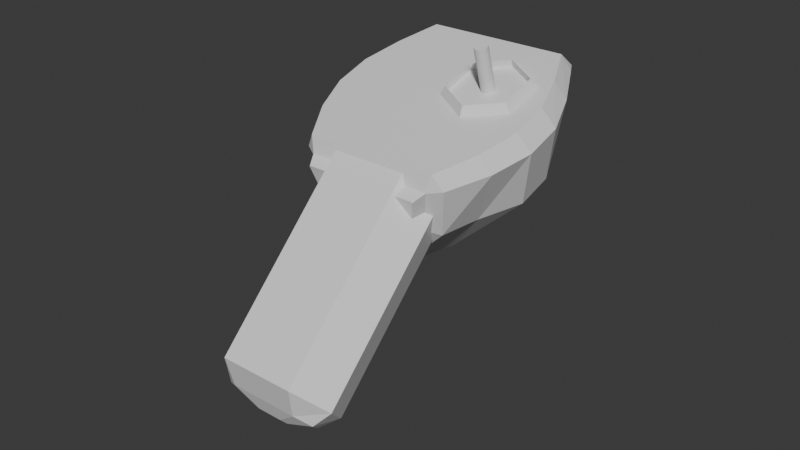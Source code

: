# Source: controller_right.blend  (saved by Blender 4.0.36; exported with 4.5.12 LTS)
import bpy
from mathutils import Matrix  # noqa: F401  (used for matrix-valued properties, if any)

bpy.ops.wm.read_factory_settings(use_empty=True)
scene = bpy.context.scene
scene.name = 'Scene'

# ---- collections
col_collection = bpy.data.collections.new('Collection'); scene.collection.children.link(col_collection)
col_controller_right = bpy.data.collections.new('controller right'); col_collection.children.link(col_controller_right)

# ---- materials (node trees are filled in below, after node groups)
mat_material_001 = bpy.data.materials.new('Material.001')
mat_material_001.use_transparent_shadow = False

# ---- material node trees
mat_material_001.use_nodes = True; mat_material_001.node_tree.nodes.clear()
_N = mat_material_001.node_tree.nodes; _L = mat_material_001.node_tree.links
n0 = _N.new('ShaderNodeBsdfPrincipled'); n0.name = 'Principled BSDF'; n0.location = (10, 300)
n0.inputs[3].default_value = 1.45
n1 = _N.new('ShaderNodeOutputMaterial'); n1.name = 'Material Output'; n1.location = (300, 300)
_L.new(n0.outputs[0], n1.inputs[0])
n1.is_active_output = True

# ---- world
world_world = bpy.data.worlds.new('World'); scene.world = world_world
world_world.use_nodes = True; world_world.node_tree.nodes.clear()
_N = world_world.node_tree.nodes; _L = world_world.node_tree.links
n0 = _N.new('ShaderNodeOutputWorld'); n0.name = 'World Output'; n0.location = (300, 300)
n1 = _N.new('ShaderNodeBackground'); n1.name = 'Background'; n1.location = (10, 300)
n1.inputs[0].default_value = (0.05088, 0.05088, 0.05088, 1.0)
_L.new(n1.outputs[0], n0.inputs[0])
n0.is_active_output = True
world_world.color = (0.05088, 0.05088, 0.05088)
world_world.use_sun_shadow = False
world_world.sun_shadow_jitter_overblur = 0.0

# ---- meshes
me_cube_004 = bpy.data.meshes.new('Cube.004')
me_cube_004.from_pydata([(-0.4599, -0.1481, -2.333), (-0.1369, 0.1748, -2.333), (-0.2033, 0.2988, -0.1189), (-0.5767, -0.07461, -0.1189), (0.02133, 0.1748, -2.333), (0.3443, -0.1481, -2.333), (0.4611, -0.07461, -0.1189), (0.08775, 0.2988, -0.1189), (-0.4021, -0.4573, -2.333), (-0.543, -0.3405, -2.333), (-0.684, -0.3928, -0.1189), (-0.4309, -0.7123, -0.1189), (0.4275, -0.3405, -2.333), (0.2865, -0.4573, -2.333), (0.3154, -0.7123, -0.1189), (0.5684, -0.3928, -0.1189), (-0.2033, 0.2988, -2.169), (-0.5767, -0.07461, -2.169), (0.4611, -0.07461, -2.169), (0.08775, 0.2988, -2.169), (-0.684, -0.3928, -2.169), (-0.4309, -0.7123, -2.169), (0.3154, -0.7123, -2.169), (0.5684, -0.3928, -2.169), (-0.0868, -0.05789, -2.414), (-0.2053, -0.1764, -2.414), (0.08975, -0.1764, -2.414), (-0.02875, -0.05789, -2.414), (-0.2358, -0.247, -2.414), (-0.1841, -0.2898, -2.414), (0.06855, -0.2898, -2.414), (0.1203, -0.247, -2.414), (-0.6811, -0.6608, -0.248), (-0.6878, -0.6506, -0.2532), (-0.791, 0.3247, 1.581), (-0.7581, 0.3031, 1.592), (0.5722, -0.6506, -0.2532), (0.5655, -0.6608, -0.248), (0.6425, 0.3031, 1.592), (0.6754, 0.3247, 1.581), (-0.9348, -0.5745, 0.2259), (-1.038, -0.417, 0.144), (-1.05, -0.4, 0.5618), (-1.167, -0.2334, 0.4753), (-1.05, -0.2255, 0.8978), (-1.167, -0.0589, 0.8113), (-1.038, 0.1065, 1.152), (-0.9349, -0.05092, 1.234), (0.8194, -0.05092, 1.234), (0.9227, 0.1065, 1.152), (0.9347, -0.2255, 0.8978), (1.052, -0.0589, 0.8113), (0.9346, -0.4, 0.5618), (1.052, -0.2334, 0.4753), (0.9227, -0.417, 0.144), (0.8192, -0.5745, 0.2259), (-0.5806, -0.2551, -0.4587), (-0.06234, 0.2074, -0.699), (-0.1679, 0.8933, 1.286), (-0.5234, 0.7854, 1.342), (-0.05322, 0.2074, -0.699), (0.465, -0.2551, -0.4587), (0.4079, 0.7854, 1.342), (0.05239, 0.8933, 1.286), (-0.394, 1.003, 0.6864), (-0.8404, 0.6296, 0.8803), (-0.4925, 0.9097, 0.3081), (-0.9921, 0.4815, 0.5306), (-0.4918, 0.7228, -0.02144), (-0.9921, 0.3067, 0.1947), (-0.7796, 0.1052, -0.1273), (-0.3922, 0.5275, -0.3466), (0.7249, 0.6296, 0.8803), (0.2784, 1.003, 0.6864), (0.8765, 0.4815, 0.5306), (0.377, 0.9097, 0.3081), (0.8765, 0.3067, 0.1947), (0.3762, 0.7228, -0.02144), (0.2767, 0.5275, -0.3466), (0.6641, 0.1052, -0.1273), (-0.7665, 0.1236, 1.57), (-0.85, 0.2644, 1.497), (0.7345, 0.2644, 1.497), (0.651, 0.1236, 1.57), (-0.641, 0.7653, 1.236), (-0.1907, 0.9654, 0.9922), (0.07514, 0.9654, 0.9922), (0.5255, 0.7653, 1.236), (-0.507, 0.4567, 1.587), (-0.5281, 0.4706, 1.58), (0.4125, 0.4706, 1.58), (0.3914, 0.4567, 1.587), (-0.4048, 0.6317, 1.496), (-0.1284, 0.736, 1.442), (0.01289, 0.736, 1.442), (0.2892, 0.6317, 1.496), (0.6115, -0.7491, -0.1101), (0.7028, -0.6108, -0.182), (-0.8183, -0.6108, -0.182), (-0.727, -0.7491, -0.1101), (-0.1338, 0.3517, -0.682), (-0.6927, -0.1471, -0.4229), (0.5772, -0.1471, -0.4229), (0.01823, 0.3517, -0.682), (0.5125, -0.6885, -0.3682), (0.5186, -0.6792, -0.373), (-0.6341, -0.6792, -0.373), (-0.628, -0.6885, -0.3682), (-0.06195, 0.1058, -0.7808), (-0.5361, -0.3174, -0.561), (0.4205, -0.3174, -0.561), (-0.0536, 0.1058, -0.7808), (0.3595, -0.05118, 1.266), (0.6843, -0.1376, 1.1), (0.3595, -0.004028, 1.314), (0.3595, -0.1148, 1.299), (0.7396, -0.1052, 1.119), (0.6843, -0.2013, 1.133), (0.7396, -0.3075, 0.7292), (0.6843, -0.3741, 0.7998), (0.3595, -0.4087, 0.5344), (0.3595, -0.4606, 0.6334), (-0.02065, -0.3075, 0.7292), (0.0347, -0.3741, 0.7998), (-0.02065, -0.1052, 1.119), (0.0347, -0.2013, 1.133), (0.6843, -0.3105, 0.7668), (0.3595, -0.3969, 0.6003), (0.0347, -0.3105, 0.7668), (0.0347, -0.1376, 1.1)], [(65, 72)], [(16, 2, 7, 19), (18, 6, 15, 23), (1, 4, 27, 24), (22, 14, 11, 21), (2, 16, 17, 3), (6, 18, 19, 7), (6, 7, 2, 3, 10, 11, 14, 15), (21, 11, 10, 20), (14, 22, 23, 15), (20, 10, 3, 17), (1, 0, 17, 16), (5, 4, 19, 18), (4, 1, 16, 19), (9, 8, 21, 20), (13, 12, 23, 22), (0, 9, 20, 17), (8, 13, 22, 21), (12, 5, 18, 23), (25, 24, 27, 26, 31, 30, 29, 28), (0, 1, 24, 25), (5, 12, 31, 26), (9, 0, 25, 28), (8, 9, 28, 29), (4, 5, 26, 27), (13, 8, 29, 30), (12, 13, 30, 31), (102, 79, 54, 97), (46, 81, 84, 65), (74, 72, 49, 51), (38, 39, 90, 91), (96, 55, 40, 99), (72, 87, 82, 49), (48, 83, 80, 47), (71, 68, 77, 78), (68, 66, 75, 77), (76, 74, 51, 53), (66, 64, 73, 75), (79, 76, 53, 54), (61, 36, 105, 110), (41, 43, 69, 70), (43, 45, 67, 69), (45, 46, 65, 67), (64, 85, 86, 73), (55, 52, 42, 40), (52, 50, 44, 42), (50, 48, 47, 44), (47, 80, 81, 46), (55, 96, 97, 54), (99, 40, 41, 98), (40, 42, 43, 41), (42, 44, 45, 43), (44, 47, 46, 45), (83, 48, 49, 82), (48, 50, 51, 49), (50, 52, 53, 51), (52, 55, 54, 53), (100, 71, 78, 103), (71, 100, 101, 70), (79, 102, 103, 78), (85, 64, 65, 84), (64, 66, 67, 65), (66, 68, 69, 67), (68, 71, 70, 69), (87, 72, 73, 86), (72, 74, 75, 73), (74, 76, 77, 75), (76, 79, 78, 77), (98, 41, 70, 101), (35, 34, 81, 80), (39, 38, 83, 82), (38, 35, 80, 83), (59, 58, 85, 84), (63, 62, 87, 86), (58, 63, 86, 85), (34, 59, 84, 81), (62, 39, 82, 87), (95, 94, 93, 92, 89, 88, 91, 90), (59, 34, 89, 92), (62, 63, 94, 95), (35, 38, 91, 88), (34, 35, 88, 89), (39, 62, 95, 90), (63, 58, 93, 94), (58, 59, 92, 93), (51, 53, 54, 49), (37, 36, 97, 96), (33, 32, 99, 98), (32, 37, 96, 99), (57, 56, 101, 100), (61, 60, 103, 102), (56, 33, 98, 101), (60, 57, 100, 103), (36, 61, 102, 97), (109, 108, 111, 110, 105, 104, 107, 106), (33, 56, 109, 106), (56, 57, 108, 109), (32, 33, 106, 107), (57, 60, 111, 108), (60, 61, 110, 111), (37, 32, 107, 104), (36, 37, 104, 105), (123, 121, 127, 128), (114, 115, 117, 116), (121, 119, 126, 127), (116, 117, 119, 118), (117, 115, 112, 113), (118, 119, 121, 120), (115, 125, 129, 112), (120, 121, 123, 122), (119, 117, 113, 126), (113, 112, 129, 128, 127, 126), (122, 123, 125, 124), (125, 123, 128, 129), (124, 125, 115, 114), (114, 116, 118, 120, 122, 124)])
_uv = me_cube_004.uv_layers.new(name='UVMap')
_uv.uv.foreach_set('vector', [0.375, 0.3399, 0.625, 0.3399, 0.625, 0.4101, 0.375, 0.4101, 0.375, 0.5899, 0.625, 0.5899, 0.625, 0.6405, 0.375, 0.6405, 0.2349, 0.5494, 0.2651, 0.5494, 0.2651, 0.5494, 0.2349, 0.5494, 0.375, 0.8005, 0.625, 0.8005, 0.625, 0.9495, 0.375, 0.9495, 0.625, 0.3399, 0.375, 0.3399, 0.375, 0.1601, 0.625, 0.1601, 0.625, 0.5899, 0.375, 0.5899, 0.375, 0.4101, 0.625, 0.4101, 0.625, 0.5899, 0.7149, 0.5, 0.7851, 0.5, 0.875, 0.5899, 0.875, 0.6405, 0.8245, 0.75, 0.6755, 0.75, 0.625, 0.6405, 0.375, 0.0, 0.625, 0.0, 0.625, 0.1095, 0.375, 0.1095, 0.625, 0.8005, 0.375, 0.8005, 0.375, 0.6405, 0.625, 0.6405, 0.375, 0.1095, 0.625, 0.1095, 0.625, 0.1601, 0.375, 0.1601, 0.2349, 0.5494, 0.1731, 0.6093, 0.125, 0.5899, 0.2149, 0.5, 0.3269, 0.6093, 0.2651, 0.5494, 0.2851, 0.5, 0.375, 0.5899, 0.2651, 0.5494, 0.2349, 0.5494, 0.2149, 0.5, 0.2851, 0.5, 0.1731, 0.6467, 0.1954, 0.6807, 0.1755, 0.75, 0.125, 0.6405, 0.3046, 0.6807, 0.3269, 0.6467, 0.375, 0.6405, 0.3245, 0.75, 0.1731, 0.6093, 0.1731, 0.6467, 0.125, 0.6405, 0.125, 0.5899, 0.1954, 0.6807, 0.3046, 0.6807, 0.3245, 0.75, 0.1755, 0.75, 0.3269, 0.6467, 0.3269, 0.6093, 0.375, 0.5899, 0.375, 0.6405, 0.1731, 0.6093, 0.2349, 0.5494, 0.2651, 0.5494, 0.3269, 0.6093, 0.3269, 0.6467, 0.3046, 0.6807, 0.1954, 0.6807, 0.1731, 0.6467, 0.1731, 0.6093, 0.2349, 0.5494, 0.2349, 0.5494, 0.1731, 0.6093, 0.3269, 0.6093, 0.3269, 0.6467, 0.3269, 0.6467, 0.3269, 0.6093, 0.1731, 0.6467, 0.1731, 0.6093, 0.1731, 0.6093, 0.1731, 0.6467, 0.1954, 0.6807, 0.1731, 0.6467, 0.1731, 0.6467, 0.1954, 0.6807, 0.2651, 0.5494, 0.3269, 0.6093, 0.3269, 0.6093, 0.2651, 0.5494, 0.3046, 0.6807, 0.1954, 0.6807, 0.1954, 0.6807, 0.3046, 0.6807, 0.3269, 0.6467, 0.3046, 0.6807, 0.3046, 0.6807, 0.3269, 0.6467, 0.375, 0.6101, 0.425, 0.5968, 0.425, 0.7368, 0.375, 0.735, 0.575, 0.01318, 0.625, 0.01317, 0.625, 0.1533, 0.575, 0.1533, 0.525, 0.5967, 0.575, 0.5967, 0.575, 0.7368, 0.525, 0.7368, 0.6401, 0.7364, 0.6345, 0.731, 0.6345, 0.731, 0.6401, 0.7364, 0.375, 0.765, 0.425, 0.7632, 0.425, 0.9868, 0.375, 0.985, 0.575, 0.5967, 0.625, 0.5967, 0.625, 0.7368, 0.575, 0.7368, 0.575, 0.7632, 0.625, 0.7632, 0.625, 0.9868, 0.575, 0.9868, 0.425, 0.3468, 0.475, 0.3467, 0.475, 0.4033, 0.425, 0.4032, 0.475, 0.3467, 0.525, 0.3467, 0.525, 0.4033, 0.475, 0.4033, 0.475, 0.5967, 0.525, 0.5967, 0.525, 0.7368, 0.475, 0.7368, 0.525, 0.3467, 0.575, 0.3467, 0.575, 0.4033, 0.525, 0.4033, 0.425, 0.5968, 0.475, 0.5967, 0.475, 0.7368, 0.425, 0.7368, 0.3406, 0.6309, 0.3468, 0.7188, 0.3468, 0.7188, 0.3406, 0.6309, 0.425, 0.0132, 0.475, 0.01319, 0.475, 0.1533, 0.425, 0.1532, 0.475, 0.01319, 0.525, 0.01318, 0.525, 0.1533, 0.475, 0.1533, 0.525, 0.01318, 0.575, 0.01318, 0.575, 0.1533, 0.525, 0.1533, 0.575, 0.3467, 0.625, 0.3467, 0.625, 0.4033, 0.575, 0.4033, 0.425, 0.7632, 0.475, 0.7632, 0.475, 0.9868, 0.425, 0.9868, 0.475, 0.7632, 0.525, 0.7632, 0.525, 0.9868, 0.475, 0.9868, 0.525, 0.7632, 0.575, 0.7632, 0.575, 0.9868, 0.525, 0.9868, 0.575, 0.0, 0.625, 0.0, 0.625, 0.01317, 0.575, 0.01318, 0.425, 0.7632, 0.375, 0.765, 0.375, 0.735, 0.425, 0.7368, 0.375, 0.0, 0.4237, 0.0, 0.425, 0.0132, 0.375, 0.01501, 0.425, 0.0, 0.475, 0.0, 0.475, 0.01319, 0.425, 0.0132, 0.475, 0.0, 0.525, 0.0, 0.525, 0.01318, 0.475, 0.01319, 0.525, 0.0, 0.575, 0.0, 0.575, 0.01318, 0.525, 0.01318, 0.625, 0.7632, 0.575, 0.7632, 0.575, 0.7368, 0.625, 0.7368, 0.575, 0.7632, 0.525, 0.7632, 0.525, 0.7368, 0.575, 0.7368, 0.525, 0.7632, 0.475, 0.7632, 0.475, 0.7368, 0.525, 0.7368, 0.475, 0.7632, 0.425, 0.7632, 0.425, 0.7368, 0.475, 0.7368, 0.375, 0.3601, 0.425, 0.3468, 0.425, 0.4032, 0.375, 0.3899, 0.425, 0.3468, 0.375, 0.3601, 0.375, 0.1399, 0.425, 0.1532, 0.425, 0.5968, 0.375, 0.6101, 0.375, 0.3899, 0.425, 0.4032, 0.625, 0.3467, 0.575, 0.3467, 0.575, 0.1533, 0.625, 0.1533, 0.575, 0.3467, 0.525, 0.3467, 0.525, 0.1533, 0.575, 0.1533, 0.525, 0.3467, 0.475, 0.3467, 0.475, 0.1533, 0.525, 0.1533, 0.475, 0.3467, 0.425, 0.3468, 0.425, 0.1532, 0.475, 0.1533, 0.625, 0.5967, 0.575, 0.5967, 0.575, 0.4033, 0.625, 0.4033, 0.575, 0.5967, 0.525, 0.5967, 0.525, 0.4033, 0.575, 0.4033, 0.525, 0.5967, 0.475, 0.5967, 0.475, 0.4033, 0.525, 0.4033, 0.475, 0.5967, 0.425, 0.5968, 0.425, 0.4032, 0.475, 0.4033, 0.375, 0.01501, 0.425, 0.0132, 0.425, 0.1532, 0.375, 0.1399, 0.8599, 0.7364, 0.8655, 0.731, 0.875, 0.7368, 0.8618, 0.75, 0.6345, 0.731, 0.6401, 0.7364, 0.6382, 0.75, 0.625, 0.7368, 0.6401, 0.7364, 0.8599, 0.7364, 0.8618, 0.75, 0.6382, 0.75, 0.8615, 0.6055, 0.7731, 0.5131, 0.7783, 0.5, 0.875, 0.5967, 0.7269, 0.5131, 0.6385, 0.6055, 0.625, 0.5967, 0.7217, 0.5, 0.7731, 0.5131, 0.7269, 0.5131, 0.7217, 0.5, 0.7783, 0.5, 0.8655, 0.731, 0.8615, 0.6055, 0.875, 0.5967, 0.875, 0.7368, 0.6385, 0.6055, 0.6345, 0.731, 0.625, 0.7368, 0.625, 0.5967, 0.6385, 0.6055, 0.7269, 0.5131, 0.7731, 0.5131, 0.8615, 0.6055, 0.8655, 0.731, 0.8599, 0.7364, 0.6401, 0.7364, 0.6345, 0.731, 0.8615, 0.6055, 0.8655, 0.731, 0.8655, 0.731, 0.8615, 0.6055, 0.6385, 0.6055, 0.7269, 0.5131, 0.7269, 0.5131, 0.6385, 0.6055, 0.8599, 0.7364, 0.6401, 0.7364, 0.6401, 0.7364, 0.8599, 0.7364, 0.8655, 0.731, 0.8599, 0.7364, 0.8599, 0.7364, 0.8655, 0.731, 0.6345, 0.731, 0.6385, 0.6055, 0.6385, 0.6055, 0.6345, 0.731, 0.7269, 0.5131, 0.7731, 0.5131, 0.7731, 0.5131, 0.7269, 0.5131, 0.7731, 0.5131, 0.8615, 0.6055, 0.8615, 0.6055, 0.7731, 0.5131, 0.0, 0.0, 0.0, 0.0, 0.0, 0.0, 0.0, 0.0, 0.3456, 0.7205, 0.3468, 0.7188, 0.375, 0.735, 0.36, 0.75, 0.1532, 0.7188, 0.1544, 0.7205, 0.14, 0.75, 0.125, 0.735, 0.1544, 0.7205, 0.3456, 0.7205, 0.36, 0.75, 0.14, 0.75, 0.2492, 0.5346, 0.1594, 0.6309, 0.125, 0.6101, 0.2351, 0.5, 0.3406, 0.6309, 0.2508, 0.5346, 0.2649, 0.5, 0.375, 0.6101, 0.1594, 0.6309, 0.1532, 0.7188, 0.125, 0.735, 0.125, 0.6101, 0.2508, 0.5346, 0.2492, 0.5346, 0.2351, 0.5, 0.2649, 0.5, 0.3468, 0.7188, 0.3406, 0.6309, 0.375, 0.6101, 0.375, 0.735, 0.1594, 0.6309, 0.2492, 0.5346, 0.2508, 0.5346, 0.3406, 0.6309, 0.3468, 0.7188, 0.3456, 0.7205, 0.1544, 0.7205, 0.1532, 0.7188, 0.1532, 0.7188, 0.1594, 0.6309, 0.1594, 0.6309, 0.1532, 0.7188, 0.1594, 0.6309, 0.2492, 0.5346, 0.2492, 0.5346, 0.1594, 0.6309, 0.1544, 0.7205, 0.1532, 0.7188, 0.1532, 0.7188, 0.1544, 0.7205, 0.2492, 0.5346, 0.2508, 0.5346, 0.2508, 0.5346, 0.2492, 0.5346, 0.2508, 0.5346, 0.3406, 0.6309, 0.3406, 0.6309, 0.2508, 0.5346, 0.3456, 0.7205, 0.1544, 0.7205, 0.1544, 0.7205, 0.3456, 0.7205, 0.3468, 0.7188, 0.3456, 0.7205, 0.3456, 0.7205, 0.3468, 0.7188, 0.3333, 1.0, 0.5, 1.0, 0.5, 1.0, 0.3333, 1.0, 1.0, 0.5, 1.0, 1.0, 0.8333, 1.0, 0.8333, 0.5, 0.5, 1.0, 0.6667, 1.0, 0.6667, 1.0, 0.5, 1.0, 0.8333, 0.5, 0.8333, 1.0, 0.6667, 1.0, 0.6667, 0.5, 0.8333, 1.0, 1.0, 1.0, 1.0, 1.0, 0.8333, 1.0, 0.6667, 0.5, 0.6667, 1.0, 0.5, 1.0, 0.5, 0.5, -8.941e-08, 1.0, 0.1667, 1.0, 0.1667, 1.0, -8.941e-08, 1.0, 0.5, 0.5, 0.5, 1.0, 0.3333, 1.0, 0.3333, 0.5, 0.6667, 1.0, 0.8333, 1.0, 0.8333, 1.0, 0.6667, 1.0, 0.4578, 0.37, 0.25, 0.49, 0.04215, 0.37, 0.04215, 0.13, 0.25, 0.01, 0.4578, 0.13, 0.3333, 0.5, 0.3333, 1.0, 0.1667, 1.0, 0.1667, 0.5, 0.1667, 1.0, 0.3333, 1.0, 0.3333, 1.0, 0.1667, 1.0, 0.1667, 0.5, 0.1667, 1.0, -8.941e-08, 1.0, -8.941e-08, 0.5, 0.75, 0.49, 0.9578, 0.37, 0.9578, 0.13, 0.75, 0.01, 0.5422, 0.13, 0.5422, 0.37])
me_cube_004.materials.append(mat_material_001)
me_cube_004.update()
me_cube_001 = bpy.data.meshes.new('Cube.001')
me_cube_001.from_pydata([(0.3631, -0.004303, 0.8839), (0.3631, -0.5979, 1.193), (0.3761, -0.004894, 0.8828), (0.3761, -0.5985, 1.192), (0.3886, -0.006647, 0.8794), (0.3886, -0.6003, 1.189), (0.4002, -0.009493, 0.8739), (0.4002, -0.6031, 1.183), (0.4103, -0.01332, 0.8665), (0.4103, -0.6069, 1.176), (0.4186, -0.01799, 0.8576), (0.4186, -0.6116, 1.167), (0.4248, -0.02331, 0.8473), (0.4248, -0.6169, 1.157), (0.4286, -0.02909, 0.8362), (0.4286, -0.6227, 1.146), (0.4298, -0.0351, 0.8246), (0.4298, -0.6287, 1.134), (0.4286, -0.0411, 0.8131), (0.4286, -0.6347, 1.122), (0.4248, -0.04688, 0.802), (0.4248, -0.6405, 1.111), (0.4186, -0.05221, 0.7917), (0.4186, -0.6458, 1.101), (0.4103, -0.05687, 0.7828), (0.4103, -0.6505, 1.092), (0.4002, -0.0607, 0.7754), (0.4002, -0.6543, 1.085), (0.3886, -0.06355, 0.7699), (0.3886, -0.6572, 1.079), (0.3761, -0.0653, 0.7665), (0.3761, -0.6589, 1.076), (0.3631, -0.06589, 0.7654), (0.3631, -0.6595, 1.075), (0.35, -0.0653, 0.7665), (0.35, -0.6589, 1.076), (0.3375, -0.06355, 0.7699), (0.3375, -0.6572, 1.079), (0.326, -0.0607, 0.7754), (0.326, -0.6543, 1.085), (0.3159, -0.05687, 0.7828), (0.3159, -0.6505, 1.092), (0.3076, -0.05221, 0.7917), (0.3076, -0.6458, 1.101), (0.3014, -0.04688, 0.802), (0.3014, -0.6405, 1.111), (0.2976, -0.0411, 0.8131), (0.2976, -0.6347, 1.122), (0.2963, -0.0351, 0.8246), (0.2963, -0.6287, 1.134), (0.2976, -0.02909, 0.8362), (0.2976, -0.6227, 1.146), (0.3014, -0.02331, 0.8473), (0.3014, -0.6169, 1.157), (0.3076, -0.01799, 0.8576), (0.3076, -0.6116, 1.167), (0.3159, -0.01332, 0.8665), (0.3159, -0.6069, 1.176), (0.326, -0.009493, 0.8739), (0.326, -0.6031, 1.183), (0.3375, -0.006647, 0.8794), (0.3375, -0.6003, 1.189), (0.35, -0.004894, 0.8828), (0.35, -0.5985, 1.192)], [], [(0, 1, 3, 2), (2, 3, 5, 4), (4, 5, 7, 6), (6, 7, 9, 8), (8, 9, 11, 10), (10, 11, 13, 12), (12, 13, 15, 14), (14, 15, 17, 16), (16, 17, 19, 18), (18, 19, 21, 20), (20, 21, 23, 22), (22, 23, 25, 24), (24, 25, 27, 26), (26, 27, 29, 28), (28, 29, 31, 30), (30, 31, 33, 32), (32, 33, 35, 34), (34, 35, 37, 36), (36, 37, 39, 38), (38, 39, 41, 40), (40, 41, 43, 42), (42, 43, 45, 44), (44, 45, 47, 46), (46, 47, 49, 48), (48, 49, 51, 50), (50, 51, 53, 52), (52, 53, 55, 54), (54, 55, 57, 56), (56, 57, 59, 58), (58, 59, 61, 60), (3, 1, 63, 61, 59, 57, 55, 53, 51, 49, 47, 45, 43, 41, 39, 37, 35, 33, 31, 29, 27, 25, 23, 21, 19, 17, 15, 13, 11, 9, 7, 5), (60, 61, 63, 62), (62, 63, 1, 0), (0, 2, 4, 6, 8, 10, 12, 14, 16, 18, 20, 22, 24, 26, 28, 30, 32, 34, 36, 38, 40, 42, 44, 46, 48, 50, 52, 54, 56, 58, 60, 62)])
_uv = me_cube_001.uv_layers.new(name='UVMap')
_uv.uv.foreach_set('vector', [1.0, 0.5, 1.0, 1.0, 0.9688, 1.0, 0.9688, 0.5, 0.9688, 0.5, 0.9688, 1.0, 0.9375, 1.0, 0.9375, 0.5, 0.9375, 0.5, 0.9375, 1.0, 0.9062, 1.0, 0.9062, 0.5, 0.9062, 0.5, 0.9062, 1.0, 0.875, 1.0, 0.875, 0.5, 0.875, 0.5, 0.875, 1.0, 0.8438, 1.0, 0.8438, 0.5, 0.8438, 0.5, 0.8438, 1.0, 0.8125, 1.0, 0.8125, 0.5, 0.8125, 0.5, 0.8125, 1.0, 0.7812, 1.0, 0.7812, 0.5, 0.7812, 0.5, 0.7812, 1.0, 0.75, 1.0, 0.75, 0.5, 0.75, 0.5, 0.75, 1.0, 0.7188, 1.0, 0.7188, 0.5, 0.7188, 0.5, 0.7188, 1.0, 0.6875, 1.0, 0.6875, 0.5, 0.6875, 0.5, 0.6875, 1.0, 0.6562, 1.0, 0.6562, 0.5, 0.6562, 0.5, 0.6562, 1.0, 0.625, 1.0, 0.625, 0.5, 0.625, 0.5, 0.625, 1.0, 0.5938, 1.0, 0.5938, 0.5, 0.5938, 0.5, 0.5938, 1.0, 0.5625, 1.0, 0.5625, 0.5, 0.5625, 0.5, 0.5625, 1.0, 0.5312, 1.0, 0.5312, 0.5, 0.5312, 0.5, 0.5312, 1.0, 0.5, 1.0, 0.5, 0.5, 0.5, 0.5, 0.5, 1.0, 0.4688, 1.0, 0.4688, 0.5, 0.4688, 0.5, 0.4688, 1.0, 0.4375, 1.0, 0.4375, 0.5, 0.4375, 0.5, 0.4375, 1.0, 0.4062, 1.0, 0.4062, 0.5, 0.4062, 0.5, 0.4062, 1.0, 0.375, 1.0, 0.375, 0.5, 0.375, 0.5, 0.375, 1.0, 0.3438, 1.0, 0.3438, 0.5, 0.3438, 0.5, 0.3438, 1.0, 0.3125, 1.0, 0.3125, 0.5, 0.3125, 0.5, 0.3125, 1.0, 0.2812, 1.0, 0.2812, 0.5, 0.2812, 0.5, 0.2812, 1.0, 0.25, 1.0, 0.25, 0.5, 0.25, 0.5, 0.25, 1.0, 0.2188, 1.0, 0.2188, 0.5, 0.2188, 0.5, 0.2188, 1.0, 0.1875, 1.0, 0.1875, 0.5, 0.1875, 0.5, 0.1875, 1.0, 0.1562, 1.0, 0.1562, 0.5, 0.1562, 0.5, 0.1562, 1.0, 0.125, 1.0, 0.125, 0.5, 0.125, 0.5, 0.125, 1.0, 0.09375, 1.0, 0.09375, 0.5, 0.09375, 0.5, 0.09375, 1.0, 0.0625, 1.0, 0.0625, 0.5, 0.2968, 0.4854, 0.25, 0.49, 0.2032, 0.4854, 0.1582, 0.4717, 0.1167, 0.4496, 0.08029, 0.4197, 0.05045, 0.3833, 0.02827, 0.3418, 0.01461, 0.2968, 0.01, 0.25, 0.01461, 0.2032, 0.02827, 0.1582, 0.05045, 0.1167, 0.08029, 0.08029, 0.1167, 0.05045, 0.1582, 0.02827, 0.2032, 0.01461, 0.25, 0.01, 0.2968, 0.01461, 0.3418, 0.02827, 0.3833, 0.05045, 0.4197, 0.08029, 0.4496, 0.1167, 0.4717, 0.1582, 0.4854, 0.2032, 0.49, 0.25, 0.4854, 0.2968, 0.4717, 0.3418, 0.4496, 0.3833, 0.4197, 0.4197, 0.3833, 0.4496, 0.3418, 0.4717, 0.0625, 0.5, 0.0625, 1.0, 0.03125, 1.0, 0.03125, 0.5, 0.03125, 0.5, 0.03125, 1.0, 0.0, 1.0, 0.0, 0.5, 0.75, 0.49, 0.7968, 0.4854, 0.8418, 0.4717, 0.8833, 0.4496, 0.9197, 0.4197, 0.9496, 0.3833, 0.9717, 0.3418, 0.9854, 0.2968, 0.99, 0.25, 0.9854, 0.2032, 0.9717, 0.1582, 0.9496, 0.1167, 0.9197, 0.08029, 0.8833, 0.05045, 0.8418, 0.02827, 0.7968, 0.01461, 0.75, 0.01, 0.7032, 0.01461, 0.6582, 0.02827, 0.6167, 0.05045, 0.5803, 0.08029, 0.5504, 0.1167, 0.5283, 0.1582, 0.5146, 0.2032, 0.51, 0.25, 0.5146, 0.2968, 0.5283, 0.3418, 0.5504, 0.3833, 0.5803, 0.4197, 0.6167, 0.4496, 0.6582, 0.4717, 0.7032, 0.4854])
me_cube_001.materials.append(mat_material_001)
me_cube_001.update()
arm_armature = bpy.data.armatures.new('Armature')  # bones are not reproduced

# ---- objects
ob_controller_right = bpy.data.objects.new('controller_right', me_cube_004)
ob_controller_right_001 = bpy.data.objects.new('controller_right.001', me_cube_001)
ob_armature = bpy.data.objects.new('Armature', arm_armature)

# ---- transforms, parenting, visibility, modifiers, constraints
ob_controller_right.location = (0.0, 0.0, 0.0)
ob_controller_right.rotation_euler = (-0.7898, -0.0, 0.0)
ob_controller_right.scale = (0.2836, 0.2836, 0.2836)
ob_controller_right_001.parent = ob_armature
ob_controller_right_001.matrix_parent_inverse = Matrix(((7.585, 7.884e-17, -5.092e-16, -0.7756), (7.884e-17, 7.23, 2.293, -1.546), (5.092e-16, -2.293, 7.23, -1.261), (-0.0, -0.0, -0.0, 1.0)))
ob_controller_right_001.location = (0.0, 0.0, 0.0)
ob_controller_right_001.rotation_euler = (-0.7898, -0.0, 0.0)
ob_controller_right_001.scale = (0.2836, 0.2836, 0.2836)
_vg = ob_controller_right_001.vertex_groups.new(name='Bone')
_vg.add([0, 1, 2, 3, 4, 5, 6, 7, 8, 9, 10, 11, 12, 13, 14, 15, 16, 17, 18, 19, 20, 21, 22, 23, 24, 25, 26, 27, 28, 29, 30, 31, 32, 33, 34, 35, 36, 37, 38, 39, 40, 41, 42, 43, 44, 45, 46, 47, 48, 49, 50, 51, 52, 53, 54, 55, 56, 57, 58, 59, 60, 61, 62, 63], 1.0, 'REPLACE')
_m = ob_controller_right_001.modifiers.new('Armature', 'ARMATURE')
_m.object = ob_armature
ob_armature.location = (0.1023, 0.144, 0.2201)
ob_armature.rotation_euler = (0.3072, 6.714e-17, 1.039e-17)
ob_armature.scale = (0.1318, 0.1318, 0.1318)
ob_armature.show_in_front = True

# ---- collection membership
col_controller_right.objects.link(ob_controller_right)
col_controller_right.objects.link(ob_controller_right_001)
col_controller_right.objects.link(ob_armature)

# ---- scene / render settings (as saved in the file)
scene.frame_start = 1; scene.frame_end = 250; scene.frame_set(1)
scene.render.engine = 'BLENDER_EEVEE_NEXT'
scene.cycles.sampling_pattern = 'TABULATED_SOBOL'
bpy.context.view_layer.update()

# ---- added for rendering (the .blend has no active camera and no usable light): camera, sun
cam_auto = bpy.data.cameras.new('AutoCamera')
cam_auto.lens = 50.0
cam_auto.sensor_width = 36.0
cam_auto.clip_end = 1000.0
ob_auto_camera = bpy.data.objects.new('AutoCamera', cam_auto)
scene.collection.objects.link(ob_auto_camera)
ob_auto_camera.location = (1.60291, -2.00062, 1.18783)
ob_auto_camera.rotation_euler = (1.09748, -7.21219e-08, 0.694738)
scene.camera = ob_auto_camera
light_auto_sun = bpy.data.lights.new('AutoSun', 'SUN')
light_auto_sun.energy = 3.0
light_auto_sun.angle = 0.0523599
ob_auto_sun = bpy.data.objects.new('AutoSun', light_auto_sun)
scene.collection.objects.link(ob_auto_sun)
ob_auto_sun.rotation_euler = (0.872665, 0.174533, 0.523599)
bpy.context.view_layer.update()

